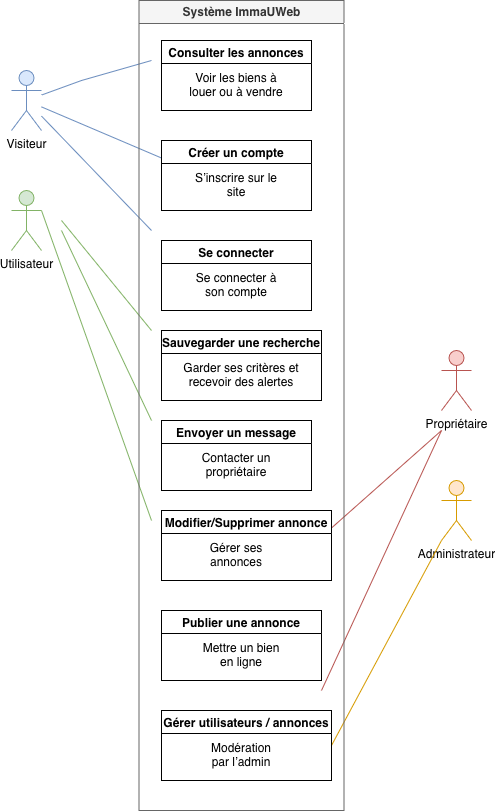

The diagram above was exported from draw.io. Its source (the exported page's mxGraphModel, read from the mxfile embedded in the PNG):
<mxGraphModel dx="1426" dy="1028" grid="1" gridSize="10" guides="1" tooltips="1" connect="1" arrows="0" fold="1" page="1" pageScale="1" pageWidth="850" pageHeight="1100" math="0" shadow="0">
  <root>
    <mxCell id="0" />
    <mxCell id="1" parent="0" />
    <mxCell id="cnqE99EcsErOsMRj2-1h-1" value="Visiteur" style="shape=umlActor;verticalLabelPosition=bottom;verticalAlign=top;html=1;outlineConnect=0;fillColor=#dae8fc;strokeColor=#6c8ebf;" vertex="1" parent="1">
      <mxGeometry x="90" y="80" width="30" height="60" as="geometry" />
    </mxCell>
    <mxCell id="cnqE99EcsErOsMRj2-1h-2" value="Utilisateur" style="shape=umlActor;verticalLabelPosition=bottom;verticalAlign=top;html=1;outlineConnect=0;fillColor=#d5e8d4;strokeColor=#82b366;" vertex="1" parent="1">
      <mxGeometry x="90" y="200" width="30" height="60" as="geometry" />
    </mxCell>
    <mxCell id="cnqE99EcsErOsMRj2-1h-3" value="Propriétaire" style="shape=umlActor;verticalLabelPosition=bottom;verticalAlign=top;html=1;outlineConnect=0;fillColor=#f8cecc;strokeColor=#b85450;" vertex="1" parent="1">
      <mxGeometry x="520" y="360" width="30" height="60" as="geometry" />
    </mxCell>
    <mxCell id="cnqE99EcsErOsMRj2-1h-4" value="Administrateur" style="shape=umlActor;verticalLabelPosition=bottom;verticalAlign=top;html=1;outlineConnect=0;fillColor=#ffe6cc;strokeColor=#d79b00;" vertex="1" parent="1">
      <mxGeometry x="520" y="490" width="30" height="60" as="geometry" />
    </mxCell>
    <mxCell id="cnqE99EcsErOsMRj2-1h-43" value="" style="endArrow=none;html=1;rounded=0;fillColor=#dae8fc;strokeColor=#6c8ebf;endFill=0;" edge="1" parent="1" source="cnqE99EcsErOsMRj2-1h-1">
      <mxGeometry width="50" height="50" relative="1" as="geometry">
        <mxPoint x="400" y="360" as="sourcePoint" />
        <mxPoint x="230" y="70" as="targetPoint" />
        <Array as="points">
          <mxPoint x="160" y="90" />
        </Array>
      </mxGeometry>
    </mxCell>
    <mxCell id="cnqE99EcsErOsMRj2-1h-46" value="" style="endArrow=none;html=1;rounded=0;entryX=0;entryY=0.25;entryDx=0;entryDy=0;fillColor=#dae8fc;strokeColor=#6c8ebf;endFill=0;" edge="1" parent="1" source="cnqE99EcsErOsMRj2-1h-1" target="cnqE99EcsErOsMRj2-1h-22">
      <mxGeometry width="50" height="50" relative="1" as="geometry">
        <mxPoint x="110" y="140" as="sourcePoint" />
        <mxPoint x="160" y="90" as="targetPoint" />
      </mxGeometry>
    </mxCell>
    <mxCell id="cnqE99EcsErOsMRj2-1h-47" value="" style="endArrow=none;html=1;rounded=0;fillColor=#dae8fc;strokeColor=#6c8ebf;endFill=0;" edge="1" parent="1" source="cnqE99EcsErOsMRj2-1h-1">
      <mxGeometry width="50" height="50" relative="1" as="geometry">
        <mxPoint x="90" y="150" as="sourcePoint" />
        <mxPoint x="230" y="240" as="targetPoint" />
      </mxGeometry>
    </mxCell>
    <mxCell id="cnqE99EcsErOsMRj2-1h-48" value="" style="endArrow=none;html=1;rounded=0;fillColor=#d5e8d4;strokeColor=#82b366;endFill=0;" edge="1" parent="1">
      <mxGeometry width="50" height="50" relative="1" as="geometry">
        <mxPoint x="140" y="230" as="sourcePoint" />
        <mxPoint x="230" y="340" as="targetPoint" />
      </mxGeometry>
    </mxCell>
    <mxCell id="cnqE99EcsErOsMRj2-1h-49" value="" style="endArrow=none;html=1;rounded=0;fillColor=#d5e8d4;strokeColor=#82b366;endFill=0;" edge="1" parent="1">
      <mxGeometry width="50" height="50" relative="1" as="geometry">
        <mxPoint x="140" y="240" as="sourcePoint" />
        <mxPoint x="230" y="430" as="targetPoint" />
      </mxGeometry>
    </mxCell>
    <mxCell id="cnqE99EcsErOsMRj2-1h-50" value="" style="endArrow=none;html=1;rounded=0;fillColor=#d5e8d4;strokeColor=#82b366;exitX=1;exitY=0.3333333333333333;exitDx=0;exitDy=0;exitPerimeter=0;endFill=0;" edge="1" parent="1" source="cnqE99EcsErOsMRj2-1h-2">
      <mxGeometry width="50" height="50" relative="1" as="geometry">
        <mxPoint x="90" y="280" as="sourcePoint" />
        <mxPoint x="230" y="530" as="targetPoint" />
      </mxGeometry>
    </mxCell>
    <mxCell id="cnqE99EcsErOsMRj2-1h-52" value="" style="endArrow=none;html=1;rounded=0;fillColor=#f8cecc;strokeColor=#b85450;endFill=0;" edge="1" parent="1">
      <mxGeometry width="50" height="50" relative="1" as="geometry">
        <mxPoint x="520" y="440" as="sourcePoint" />
        <mxPoint x="400" y="700" as="targetPoint" />
      </mxGeometry>
    </mxCell>
    <mxCell id="cnqE99EcsErOsMRj2-1h-53" value="" style="endArrow=none;html=1;rounded=0;entryX=1;entryY=0.25;entryDx=0;entryDy=0;fillColor=#f8cecc;strokeColor=#b85450;endFill=0;" edge="1" parent="1" target="cnqE99EcsErOsMRj2-1h-29">
      <mxGeometry width="50" height="50" relative="1" as="geometry">
        <mxPoint x="520" y="440" as="sourcePoint" />
        <mxPoint x="570" y="390" as="targetPoint" />
      </mxGeometry>
    </mxCell>
    <mxCell id="cnqE99EcsErOsMRj2-1h-55" value="" style="endArrow=none;html=1;rounded=0;entryX=1;entryY=0.5;entryDx=0;entryDy=0;fillColor=#ffe6cc;strokeColor=#d79b00;endFill=0;" edge="1" parent="1" target="cnqE99EcsErOsMRj2-1h-28">
      <mxGeometry width="50" height="50" relative="1" as="geometry">
        <mxPoint x="520" y="550" as="sourcePoint" />
        <mxPoint x="570" y="500" as="targetPoint" />
      </mxGeometry>
    </mxCell>
    <mxCell id="cnqE99EcsErOsMRj2-1h-64" value="Système ImmaUWeb" style="swimlane;whiteSpace=wrap;html=1;fillColor=#f5f5f5;strokeColor=#666666;fontColor=#333333;" vertex="1" parent="1">
      <mxGeometry x="217.5" y="10" width="205" height="810" as="geometry" />
    </mxCell>
    <mxCell id="cnqE99EcsErOsMRj2-1h-28" value="Gérer utilisateurs / annonces" style="swimlane;" vertex="1" parent="cnqE99EcsErOsMRj2-1h-64">
      <mxGeometry x="22.5" y="710" width="170" height="70" as="geometry" />
    </mxCell>
    <mxCell id="cnqE99EcsErOsMRj2-1h-36" value="&lt;table&gt;&lt;tbody&gt;&lt;tr&gt;&lt;td data-col-size=&quot;sm&quot; data-end=&quot;1901&quot; data-start=&quot;1867&quot;&gt;&lt;br&gt;&lt;/td&gt;&lt;/tr&gt;&lt;/tbody&gt;&lt;/table&gt;&lt;table&gt;&lt;tbody&gt;&lt;tr&gt;&lt;td data-col-size=&quot;md&quot; data-end=&quot;1927&quot; data-start=&quot;1901&quot;&gt;Modération par l’admin&lt;/td&gt;&lt;/tr&gt;&lt;/tbody&gt;&lt;/table&gt;" style="text;html=1;whiteSpace=wrap;strokeColor=none;fillColor=none;align=center;verticalAlign=middle;rounded=0;" vertex="1" parent="cnqE99EcsErOsMRj2-1h-28">
      <mxGeometry x="50" y="20" width="60" height="30" as="geometry" />
    </mxCell>
    <mxCell id="cnqE99EcsErOsMRj2-1h-25" value="Publier une annonce" style="swimlane;" vertex="1" parent="cnqE99EcsErOsMRj2-1h-64">
      <mxGeometry x="22.5" y="610" width="160" height="70" as="geometry" />
    </mxCell>
    <mxCell id="cnqE99EcsErOsMRj2-1h-35" value="Mettre un bien en ligne" style="text;html=1;whiteSpace=wrap;strokeColor=none;fillColor=none;align=center;verticalAlign=middle;rounded=0;" vertex="1" parent="cnqE99EcsErOsMRj2-1h-25">
      <mxGeometry x="35" y="30" width="90" height="30" as="geometry" />
    </mxCell>
    <mxCell id="cnqE99EcsErOsMRj2-1h-29" value="Modifier/Supprimer annonce" style="swimlane;" vertex="1" parent="cnqE99EcsErOsMRj2-1h-64">
      <mxGeometry x="22.5" y="510" width="170" height="70" as="geometry" />
    </mxCell>
    <mxCell id="cnqE99EcsErOsMRj2-1h-37" value="&lt;table&gt;&lt;tbody&gt;&lt;tr&gt;&lt;td data-col-size=&quot;sm&quot; data-end=&quot;1844&quot; data-start=&quot;1813&quot;&gt;&lt;br&gt;&lt;/td&gt;&lt;/tr&gt;&lt;/tbody&gt;&lt;/table&gt;&lt;table&gt;&lt;tbody&gt;&lt;tr&gt;&lt;td data-col-size=&quot;md&quot; data-end=&quot;1866&quot; data-start=&quot;1844&quot;&gt;Gérer ses annonces&lt;/td&gt;&lt;/tr&gt;&lt;/tbody&gt;&lt;/table&gt;" style="text;html=1;whiteSpace=wrap;strokeColor=none;fillColor=none;align=center;verticalAlign=middle;rounded=0;" vertex="1" parent="cnqE99EcsErOsMRj2-1h-29">
      <mxGeometry x="20" y="20" width="110" height="30" as="geometry" />
    </mxCell>
    <mxCell id="cnqE99EcsErOsMRj2-1h-26" value="Envoyer un message" style="swimlane;" vertex="1" parent="cnqE99EcsErOsMRj2-1h-64">
      <mxGeometry x="22.5" y="420" width="150" height="70" as="geometry" />
    </mxCell>
    <mxCell id="cnqE99EcsErOsMRj2-1h-33" value="Contacter un propriétaire" style="text;html=1;whiteSpace=wrap;strokeColor=none;fillColor=none;align=center;verticalAlign=middle;rounded=0;" vertex="1" parent="cnqE99EcsErOsMRj2-1h-26">
      <mxGeometry x="30" y="30" width="90" height="30" as="geometry" />
    </mxCell>
    <mxCell id="cnqE99EcsErOsMRj2-1h-24" value="Sauvegarder une recherche" style="swimlane;" vertex="1" parent="cnqE99EcsErOsMRj2-1h-64">
      <mxGeometry x="22.5" y="330" width="160" height="70" as="geometry" />
    </mxCell>
    <mxCell id="cnqE99EcsErOsMRj2-1h-34" value="Garder ses critères et recevoir des alertes" style="text;html=1;whiteSpace=wrap;strokeColor=none;fillColor=none;align=center;verticalAlign=middle;rounded=0;" vertex="1" parent="cnqE99EcsErOsMRj2-1h-24">
      <mxGeometry x="20" y="30" width="120" height="30" as="geometry" />
    </mxCell>
    <mxCell id="cnqE99EcsErOsMRj2-1h-27" value="Se connecter" style="swimlane;" vertex="1" parent="cnqE99EcsErOsMRj2-1h-64">
      <mxGeometry x="22.5" y="240" width="150" height="70" as="geometry" />
    </mxCell>
    <mxCell id="cnqE99EcsErOsMRj2-1h-32" value="Se connecter à son compte" style="text;html=1;whiteSpace=wrap;strokeColor=none;fillColor=none;align=center;verticalAlign=middle;rounded=0;" vertex="1" parent="cnqE99EcsErOsMRj2-1h-27">
      <mxGeometry x="25" y="30" width="100" height="30" as="geometry" />
    </mxCell>
    <mxCell id="cnqE99EcsErOsMRj2-1h-22" value="Créer un compte" style="swimlane;" vertex="1" parent="cnqE99EcsErOsMRj2-1h-64">
      <mxGeometry x="22.5" y="140" width="150" height="70" as="geometry" />
    </mxCell>
    <mxCell id="cnqE99EcsErOsMRj2-1h-31" value="&lt;table&gt;&lt;tbody&gt;&lt;tr&gt;&lt;td data-col-size=&quot;sm&quot; data-end=&quot;1556&quot; data-start=&quot;1536&quot;&gt;&lt;br&gt;&lt;/td&gt;&lt;/tr&gt;&lt;/tbody&gt;&lt;/table&gt;&lt;table&gt;&lt;tbody&gt;&lt;tr&gt;&lt;td data-col-size=&quot;md&quot; data-end=&quot;1582&quot; data-start=&quot;1556&quot;&gt;S’inscrire sur le site&lt;/td&gt;&lt;/tr&gt;&lt;/tbody&gt;&lt;/table&gt;" style="text;html=1;whiteSpace=wrap;strokeColor=none;fillColor=none;align=center;verticalAlign=middle;rounded=0;" vertex="1" parent="cnqE99EcsErOsMRj2-1h-22">
      <mxGeometry x="25" y="20" width="100" height="30" as="geometry" />
    </mxCell>
    <mxCell id="cnqE99EcsErOsMRj2-1h-10" value="Consulter les annonces" style="swimlane;" vertex="1" parent="cnqE99EcsErOsMRj2-1h-64">
      <mxGeometry x="22.5" y="40" width="150" height="70" as="geometry" />
    </mxCell>
    <mxCell id="cnqE99EcsErOsMRj2-1h-30" value="Voir les biens à louer ou à vendre" style="text;html=1;whiteSpace=wrap;strokeColor=none;fillColor=none;align=center;verticalAlign=middle;rounded=0;" vertex="1" parent="cnqE99EcsErOsMRj2-1h-10">
      <mxGeometry x="25" y="30" width="100" height="30" as="geometry" />
    </mxCell>
  </root>
</mxGraphModel>